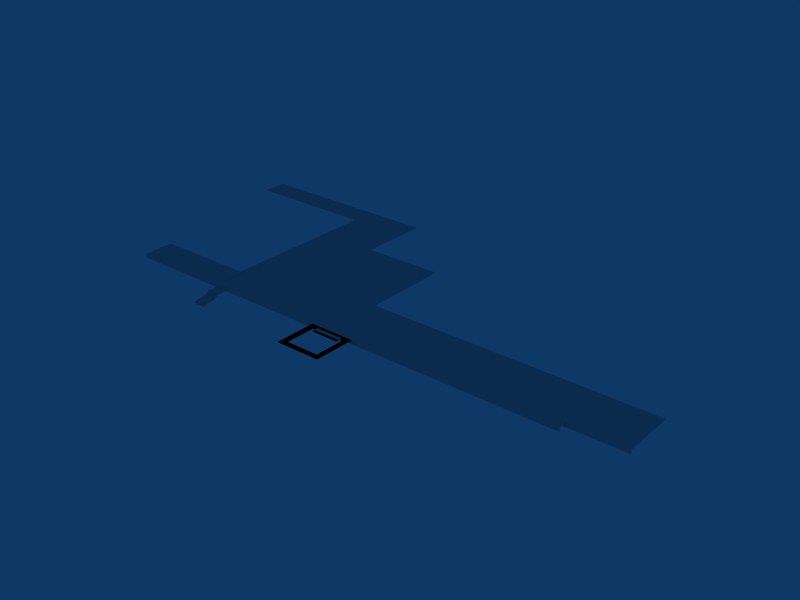# Source: Floor_B.blend  (saved by Blender 2.49.2; exported with 4.5.12 LTS)
import bpy
from mathutils import Matrix  # noqa: F401  (used for matrix-valued properties, if any)

bpy.ops.wm.read_factory_settings(use_empty=True)
scene = bpy.context.scene
scene.name = 'Scene'

# ---- collections
col_collection_1 = bpy.data.collections.new('Collection 1'); scene.collection.children.link(col_collection_1)

# ---- materials (node trees are filled in below, after node groups)
mat_stone_masonry_multi1 = bpy.data.materials.new('Stone_Masonry_Multi1_')
mat_stone_masonry_multi1.alpha_threshold = 0.0
mat_stone_masonry_multi1.diffuse_color = (0.7655, 0.7655, 0.7655, 1.0)
mat_stone_masonry_multi1.specular_color = (0.165, 0.165, 0.165)
mat_stone_masonry_multi1.roughness = 0.5
mat_stone_masonry_multi1.line_color = (0.0, 0.0, 0.0, 1.0)

# ---- material node trees

# ---- world
world_world = bpy.data.worlds.new('World'); scene.world = world_world
world_world.color = (0.05656, 0.2208, 0.4)
world_world.use_sun_shadow = False
world_world.sun_shadow_jitter_overblur = 0.0
world_world.cycles.sampling_method = 'MANUAL'
world_world.cycles.sample_map_resolution = 256

# ---- meshes
me_none_stone_masonry_mu = bpy.data.meshes.new('None_Stone_Masonry_Mu')
me_none_stone_masonry_mu.from_pydata([(0.05099, 0.4164, 0.195), (0.2375, -0.02799, 0.195), (0.2375, -0.02799, 0.1955), (0.2375, -0.153, 0.195), (0.2375, -0.153, 0.1955), (0.3734, -0.153, 0.195), (0.3734, -0.153, 0.1955), (0.3734, -0.02799, 0.195), (0.3734, -0.02799, 0.1955), (0.2634, -0.03599, 0.1955), (0.2534, -0.04299, 0.1955), (0.2534, -0.137, 0.1955), (0.3574, -0.137, 0.1955), (0.3574, -0.04299, 0.1955), (0.3474, -0.03599, 0.1955), (0.3574, -0.137, 0.1929), (0.3574, -0.04299, 0.1929), (0.2534, -0.04299, 0.1929), (0.2534, -0.137, 0.1929), (0.2634, -0.04299, 0.1955), (0.2634, -0.04599, 0.1936), (0.2634, -0.05499, 0.1936), (0.3474, -0.05499, 0.1936), (0.3474, -0.04599, 0.1936), (0.3474, -0.04299, 0.1955), (-0.1249, -0.03899, 0.1905), (-0.1249, -0.03599, 0.189), (-0.1249, -0.06499, 0.1875), (-0.1249, -0.06199, 0.186), (-0.1249, -0.07699, 0.1815), (-0.1249, -0.07399, 0.18), (-0.08493, -0.07999, 0.1785), (-0.1249, -0.103, 0.1785), (-0.08493, -0.103, 0.1785), (-0.1249, -0.106, 0.177), (-0.1249, -0.103, 0.1755), (0.2634, -0.04299, 0.1929), (0.3474, -0.04299, 0.1929), (-0.08493, -0.115, 0.1725), (-0.1249, -0.115, 0.1725), (-0.08493, -0.112, 0.1725), (-0.08493, -0.106, 0.177), (-0.1249, -0.106, 0.177), (-0.08493, -0.103, 0.177), (-0.08493, -0.109, 0.1755), (-0.1249, -0.109, 0.1755), (-0.1249, -0.106, 0.1755), (-0.08493, -0.106, 0.1755), (-0.1249, -0.112, 0.1725), (-0.08493, -0.112, 0.174), (-0.1249, -0.112, 0.174), (-0.1249, -0.109, 0.174), (-0.08493, -0.109, 0.174), (-0.1249, -0.103, 0.177), (-0.08493, -0.103, 0.1785), (-0.1249, -0.103, 0.1785), (-0.08493, -0.07999, 0.1785), (-0.08493, -0.07699, 0.1815), (-0.1249, -0.07699, 0.1815), (-0.08493, -0.07399, 0.1815), (-0.1249, -0.07399, 0.1815), (-0.08493, -0.07399, 0.183), (-0.1249, -0.07399, 0.183), (-0.08493, -0.07099, 0.183), (-0.1249, -0.07999, 0.1785), (-0.08493, -0.07999, 0.18), (-0.1249, -0.07999, 0.18), (-0.1249, -0.07699, 0.18), (-0.08493, -0.07699, 0.18), (-0.08493, -0.06799, 0.186), (-0.1249, -0.06799, 0.186), (-0.08493, -0.06499, 0.186), (-0.1249, -0.07099, 0.183), (-0.08493, -0.07099, 0.1845), (-0.1249, -0.07099, 0.1845), (-0.1249, -0.06799, 0.1845), (-0.08493, -0.06799, 0.1845), (-0.1249, -0.06499, 0.186), (-0.08493, -0.06499, 0.1875), (-0.1249, -0.06499, 0.1875), (-0.08493, -0.06199, 0.1875), (-0.1249, -0.06199, 0.1875), (-0.08493, -0.06199, 0.189), (-0.1249, -0.06199, 0.189), (-0.08493, -0.03899, 0.189), (-0.1249, -0.03899, 0.189), (-0.08493, -0.03899, 0.1905), (-0.1249, -0.03899, 0.1905), (-0.08493, -0.03599, 0.1905), (-0.1249, -0.03599, 0.1905), (-0.08493, -0.03599, 0.192), (-0.1249, -0.03599, 0.192), (-0.08493, -0.03299, 0.192), (-0.1249, -0.03299, 0.192), (-0.08493, -0.03299, 0.1935), (-0.1249, -0.03299, 0.1935), (-0.1249, -0.02999, 0.1935), (-0.08493, -0.02999, 0.1935), (-0.1249, -0.115, 0.171), (-0.08493, -0.115, 0.171), (-0.08493, -0.115, 0.1725), (-0.1249, -0.115, 0.1725), (-0.08493, -0.106, 0.1755), (-0.08493, -0.106, 0.177), (-0.1249, -0.106, 0.177), (-0.08493, -0.109, 0.174), (-0.08493, -0.109, 0.1755), (-0.1249, -0.109, 0.1755), (-0.1249, -0.106, 0.1755), (-0.1249, -0.112, 0.1725), (-0.08493, -0.112, 0.1725), (-0.08493, -0.112, 0.174), (-0.1249, -0.112, 0.174), (-0.1249, -0.109, 0.174), (-0.1249, -0.103, 0.177), (-0.08493, -0.103, 0.177), (-0.08493, -0.103, 0.1785), (-0.1249, -0.103, 0.1785), (-0.08493, -0.07699, 0.18), (-0.08493, -0.07699, 0.1815), (-0.1249, -0.07699, 0.1815), (-0.1249, -0.07399, 0.1815), (-0.08493, -0.07399, 0.1815), (-0.08493, -0.07399, 0.183), (-0.1249, -0.07399, 0.183), (-0.1249, -0.07999, 0.1785), (-0.08493, -0.07999, 0.1785), (-0.08493, -0.07999, 0.18), (-0.1249, -0.07999, 0.18), (-0.1249, -0.07699, 0.18), (-0.1249, -0.06799, 0.1845), (-0.08493, -0.06799, 0.1845), (-0.08493, -0.06799, 0.186), (-0.1249, -0.06799, 0.186), (-0.1249, -0.07099, 0.183), (-0.08493, -0.07099, 0.183), (-0.08493, -0.07099, 0.1845), (-0.1249, -0.07099, 0.1845), (-0.1249, -0.06499, 0.186), (-0.08493, -0.06499, 0.186), (-0.08493, -0.06499, 0.1875), (-0.1249, -0.06499, 0.1875), (-0.1249, -0.06199, 0.1875), (-0.08493, -0.06199, 0.1875), (-0.08493, -0.06199, 0.189), (-0.1249, -0.06199, 0.189), (-0.1249, -0.03899, 0.189), (-0.08493, -0.03899, 0.189), (-0.08493, -0.03899, 0.1905), (-0.1249, -0.03899, 0.1905), (-0.1249, -0.03599, 0.1905), (-0.08493, -0.03599, 0.1905), (-0.08493, -0.03599, 0.192), (-0.1249, -0.03599, 0.192), (-0.1249, -0.03299, 0.192), (-0.08493, -0.03299, 0.192), (-0.08493, -0.03299, 0.1935), (-0.1249, -0.03299, 0.1935), (-0.1249, -0.07999, 0.177), (-0.1249, -0.103, 0.1785), (-0.1249, -0.07399, 0.18), (-0.1249, -0.07699, 0.1815), (-0.1249, -0.03899, 0.1875), (-0.1249, -0.06199, 0.189), (0.3474, -0.04599, 0.1943), (0.2634, -0.04599, 0.1943), (0.3474, -0.04299, 0.1943), (0.2634, -0.04299, 0.1943), (0.2634, -0.03599, 0.1943), (0.3474, -0.03599, 0.1943), (0.3474, -0.04599, 0.1936), (0.3474, -0.05499, 0.1936), (0.2634, -0.05499, 0.1936), (0.2634, -0.04599, 0.1936), (0.3474, -0.04299, 0.1955), (0.2634, -0.04299, 0.1955), (0.3474, -0.03599, 0.1955), (0.3574, -0.04299, 0.1955), (0.3574, -0.137, 0.1955), (0.2534, -0.137, 0.1955), (0.2534, -0.04299, 0.1955), (0.2634, -0.03599, 0.1955), (0.3734, -0.02799, 0.1955), (0.3734, -0.153, 0.1955), (0.2375, -0.153, 0.1955), (0.2375, -0.02799, 0.1955), (0.2534, -0.137, 0.1929), (0.2534, -0.04299, 0.1929), (0.3574, -0.04299, 0.1929), (0.3574, -0.137, 0.1929), (0.3574, -0.04299, 0.1955), (0.3574, -0.137, 0.1955), (0.2534, -0.137, 0.1955), (0.2534, -0.04299, 0.1955), (0.3734, -0.02799, 0.1955), (0.3734, -0.02799, 0.195), (0.3734, -0.153, 0.1955), (0.3734, -0.153, 0.195), (0.2375, -0.153, 0.1955), (0.2375, -0.153, 0.195), (0.2375, -0.02799, 0.1955), (0.2375, -0.02799, 0.195), (0.3474, -0.04299, 0.1929), (0.2634, -0.04299, 0.1929), (0.3474, -0.04299, 0.1955), (0.2634, -0.04299, 0.1955), (0.2534, -0.04299, 0.1929), (0.3574, -0.04299, 0.1929), (0.3574, -0.04299, 0.1955), (0.2534, -0.04299, 0.1955), (0.3734, -0.153, 0.1955), (0.3734, -0.153, 0.195), (0.2375, -0.153, 0.1955), (0.2375, -0.153, 0.195), (0.04321, -0.0005, 0.1955), (0.9898, 0.0001756, 0.1955), (0.9904, -0.02799, 0.1955), (0.9603, -0.02799, 0.1955), (0.3734, -0.02799, 0.1955), (0.2375, -0.02799, 0.1955), (-0.4352, -0.02799, 0.1955), (-0.4127, -0.0005, 0.1955), (-0.4352, -0.0004956, 0.1955), (-0.1233, -0.0005, 0.1955), (-0.4386, -0.0005, 0.1955), (-0.4386, 0.06649, 0.1955), (-0.4386, 0.06649, 0.195), (-0.1233, 0.06649, 0.1955), (-0.4306, 0.06649, 0.1955), (1.153, -0.001109, 0.195), (1.153, 0.007998, 0.19), (1.153, 0.154, 0.195), (1.153, 0.154, 0.19), (0.2949, 0.154, 0.195), (-0.5328, 0.5534, 0.195), (-0.5328, 0.6303, 0.195), (0.05099, 0.6303, 0.195), (0.2949, 0.4164, 0.195), (0.05099, 0.4164, 0.195), (-0.1356, 0.5534, 0.195), (-0.1356, -0.001109, 0.195), (-0.4352, -0.02799, 0.1955), (0.9904, -0.02799, 0.1955), (-0.4352, -0.02799, 0.1839), (0.9904, -0.02799, 0.1839), (-0.4386, -0.0005, 0.1955), (-0.1233, -0.0005, 0.1955), (-0.1233, -0.0005, 0.1912), (-0.4386, -0.0005, 0.1912), (-0.1233, 0.06649, 0.1955), (-0.4386, 0.06649, 0.1955), (-0.4386, 0.06649, 0.1879), (-0.1233, 0.06649, 0.1879), (1.153, -0.001109, 0.195), (-0.1233, -0.0005, 0.1955), (1.153, -0.001109, 0.183), (-0.1233, -0.0005, 0.1835)], [(31, 33), (32, 33), (230, 232)], [(1, 3, 4, 2), (3, 5, 6, 4), (5, 7, 8, 6), (15, 12, 13, 16), (17, 10, 11, 18), (20, 21, 22, 23), (40, 48, 39, 38), (43, 53, 42, 41), (47, 46, 45, 44), (52, 51, 50, 49), (56, 64, 55, 54), (59, 60, 58, 57), (63, 72, 62, 61), (68, 67, 66, 65), (71, 77, 70, 69), (76, 75, 74, 73), (80, 81, 79, 78), (84, 85, 83, 82), (88, 89, 87, 86), (92, 93, 91, 90), (97, 96, 95, 94), (100, 101, 98, 99), (103, 104, 108, 102), (106, 107, 113, 105), (111, 112, 109, 110), (116, 117, 114, 115), (119, 120, 129, 118), (123, 124, 121, 122), (127, 128, 125, 126), (132, 133, 130, 131), (136, 137, 134, 135), (140, 141, 138, 139), (144, 145, 142, 143), (148, 149, 146, 147), (152, 153, 150, 151), (156, 157, 154, 155), (168, 167, 166, 169), (167, 165, 164, 166), (173, 172, 171, 170), (24, 37, 16, 13), (2, 9, 14, 8), (10, 17, 36, 19), (185, 181, 176, 182), (187, 193, 192, 186), (189, 191, 190, 188), (197, 195, 194, 196), (201, 199, 198, 200), (209, 206, 203, 205), (204, 202, 207, 208), (213, 211, 210, 212), (242, 241, 243, 244), (245, 248, 247, 246), (250, 249, 252, 251), (254, 256, 255, 253), (223, 227, 224), (227, 228, 224), (228, 225, 224), (215, 217, 216), (215, 218, 217), (219, 222, 220), (222, 219, 221), (221, 219, 214), (218, 215, 214, 219), (229, 231, 240), (231, 233, 240), (233, 237, 240), (237, 238, 240), (238, 239, 240), (238, 236, 239), (239, 236, 234), (236, 235, 234), (182, 176, 174, 177), (185, 180, 175, 181), (180, 185, 184, 179), (184, 183, 178, 179), (178, 183, 182, 177), (12, 6, 8, 13), (4, 6, 12, 11), (10, 2, 4, 11), (2, 10, 19, 9), (8, 14, 24, 13)])
me_none_stone_masonry_mu.polygons.foreach_set('use_smooth', [1, 1, 1, 1, 1, 1, 1, 1, 1, 1, 1, 1, 1, 1, 1, 1, 1, 1, 1, 1, 1, 1, 1, 1, 1, 1, 1, 1, 1, 1, 1, 1, 1, 1, 1, 1, 1, 1, 1, 1, 1, 1, 1, 1, 1, 1, 1, 1, 1, 1, 0, 0, 0, 0, 1, 1, 1, 1, 1, 1, 1, 1, 1, 1, 1, 1, 1, 1, 1, 1, 1, 1, 1, 1, 1, 1, 1, 1, 1, 1, 1])
_uv = me_none_stone_masonry_mu.uv_layers.new(name='UVTex')
_uv.uv.foreach_set('vector', [-3.174, 3.824, -0.05, 3.824, -0.05, 3.838, -3.174, 3.838, 20.36, 3.824, 23.76, 3.824, 23.76, 3.838, 20.36, 3.838, 0.05, 3.824, 3.174, 3.824, 3.174, 3.838, 0.05, 3.838, -0.4499, 3.762, -0.4499, 3.838, -2.799, 3.838, -2.799, 3.762, 2.799, 3.762, 2.799, 3.838, 0.4499, 3.838, 0.4499, 3.762, 21.01, 3.205, 21.01, 2.94, 23.11, 2.94, 23.11, 3.205, 1.25, 0.08823, 0.25, 0.08823, 0.25, 0.0, 1.25, 0.0, 1.25, 0.08823, 0.25, 0.08823, 0.25, 0.0, 1.25, 0.0, 1.25, 0.08823, 0.25, 0.08823, 0.25, 0.0, 1.25, 0.0, 1.25, 0.08823, 0.25, 0.08823, 0.25, 0.0, 1.25, 0.0, 1.25, 0.08823, 0.25, 0.08823, 0.25, -0.5882, 1.25, -0.5882, 1.25, 0.08823, 0.25, 0.08823, 0.25, 0.0, 1.25, 0.0, 1.25, 0.08823, 0.25, 0.08823, 0.25, 0.0, 1.25, 0.0, 1.25, 0.08823, 0.25, 0.08823, 0.25, 0.0, 1.25, 0.0, 1.25, 0.08823, 0.25, 0.08823, 0.25, 0.0, 1.25, 0.0, 1.25, 0.08823, 0.25, 0.08823, 0.25, 0.0, 1.25, 0.0, 1.25, 0.08823, 0.25, 0.08823, 0.25, 0.0, 1.25, 0.0, 1.25, 0.08823, 0.25, 0.08823, 0.25, -0.5882, 1.25, -0.5882, 1.25, 0.08823, 0.25, 0.08823, 0.25, 0.0, 1.25, 0.0, 1.25, 0.08823, 0.25, 0.08823, 0.25, 0.0, 1.25, 0.0, 1.25, 0.08823, 0.25, 0.08823, 0.25, 0.0, 1.25, 0.0, 1.25, 0.0, 0.25, 0.0, 0.25, -0.04412, 1.25, -0.04412, 1.25, 0.0, 0.25, 0.0, 0.25, -0.04412, 1.25, -0.04412, 1.25, 0.0, 0.25, 0.0, 0.25, -0.04412, 1.25, -0.04412, 1.25, 0.0, 0.25, 0.0, 0.25, -0.04412, 1.25, -0.04412, 1.25, 0.0, 0.25, 0.0, 0.25, -0.04412, 1.25, -0.04412, 1.25, 0.0, 0.25, 0.0, 0.25, -0.04412, 1.25, -0.04412, 1.25, 0.0, 0.25, 0.0, 0.25, -0.04412, 1.25, -0.04412, 1.25, 0.0, 0.25, 0.0, 0.25, -0.04412, 1.25, -0.04412, 1.25, 0.0, 0.25, 0.0, 0.25, -0.04412, 1.25, -0.04412, 1.25, 0.0, 0.25, 0.0, 0.25, -0.04412, 1.25, -0.04412, 1.25, 0.0, 0.25, 0.0, 0.25, -0.04412, 1.25, -0.04412, 1.25, 0.0, 0.25, 0.0, 0.25, -0.04412, 1.25, -0.04412, 1.25, 0.0, 0.25, 0.0, 0.25, -0.04412, 1.25, -0.04412, 1.25, 0.0, 0.25, 0.0, 0.25, -0.04412, 1.25, -0.04412, 1.25, 0.0, 0.25, 0.0, 0.25, -0.04412, 1.25, -0.04412, 21.01, 3.499, 21.01, 3.293, 23.11, 3.293, 23.11, 3.499, 21.01, 3.293, 21.01, 3.205, 23.11, 3.205, 23.11, 3.293, 21.01, 3.205, 21.01, 2.94, 23.11, 2.94, 23.11, 3.205, 23.11, 3.838, 23.11, 3.803, 23.36, 3.762, 23.36, 3.838, 20.36, 3.734, 21.01, 3.499, 23.11, 3.499, 23.76, 3.734, 20.76, 3.838, 20.76, 3.762, 21.01, 3.803, 21.01, 3.838, 20.36, 3.734, 21.01, 3.499, 23.11, 3.499, 23.76, 3.734, 2.799, 3.762, 2.799, 3.838, 0.4499, 3.838, 0.4499, 3.762, -0.4499, 3.762, -0.4499, 3.838, -2.799, 3.838, -2.799, 3.762, 0.05, 3.824, 3.174, 3.824, 3.174, 3.838, 0.05, 3.838, -3.174, 3.824, -0.05, 3.824, -0.05, 3.838, -3.174, 3.838, 20.76, 3.838, 20.76, 3.762, 21.01, 3.803, 21.01, 3.838, 23.11, 3.838, 23.11, 3.803, 23.36, 3.762, 23.36, 3.838, 20.36, 3.824, 23.76, 3.824, 23.76, 3.838, 20.36, 3.838, 29.82, 0.4976, -29.09, 0.4976, -29.09, 0.02035, 29.82, 0.02035, 0.0, 0.0, 0.0, 1.0, 1.0, 1.0, 1.0, 0.0, 0.0, 0.0, 1.0, 0.0, 1.0, 1.0, 0.0, 1.0, 0.0, 0.0, 0.0, 1.0, 1.0, 1.0, 1.0, 0.0, -11.41, 0.6867, -11.41, 2.363, -19.3, 0.6867, -11.41, 2.363, -19.1, 2.363, -19.3, 0.6867, -19.1, 2.363, -19.3, 2.363, -19.3, 0.6867, 16.44, 0.7036, 15.7, -0.00121, 16.46, -0.00121, 16.44, 0.7036, 1.017, -0.00121, 15.7, -0.00121, -2.385, -0.00121, -19.22, 0.6868, -19.22, -0.00121, -19.22, 0.6868, -2.385, -0.00121, -18.65, 0.6867, -18.65, 0.6867, -2.385, -0.00121, -7.246, 0.6867, 1.017, -0.00121, 16.44, 0.7036, -7.246, 0.6867, -2.385, -0.00121, 20.53, 0.6715, 20.53, 4.552, -11.72, 0.6715, 20.53, 4.552, -0.9468, 4.552, -11.72, 0.6715, -0.9468, 4.552, -0.9468, 11.12, -11.72, 0.6715, -0.9468, 11.12, -7.051, 11.12, -11.72, 0.6715, -7.051, 11.12, -11.72, 14.55, -11.72, 0.6715, -7.051, 11.12, -7.051, 16.47, -11.72, 14.55, -11.72, 14.55, -7.051, 16.47, -21.66, 14.55, -7.051, 16.47, -21.66, 16.47, -21.66, 14.55, 23.76, 3.734, 23.11, 3.499, 23.11, 3.293, 23.36, 3.293, 20.36, 3.734, 20.76, 3.293, 21.01, 3.293, 21.01, 3.499, 20.76, 3.293, 20.36, 3.734, 20.36, 0.05882, 20.76, 0.5293, 20.36, 0.05882, 23.76, 0.05882, 23.36, 0.5293, 20.76, 0.5293, 23.36, 0.5293, 23.76, 0.05882, 23.76, 3.734, 23.36, 3.293, 23.36, 0.5293, 23.76, 0.05882, 23.76, 3.734, 23.36, 3.293, 20.36, 0.05882, 23.76, 0.05882, 23.36, 0.5293, 20.76, 0.5293, 20.76, 3.293, 20.36, 3.734, 20.36, 0.05882, 20.76, 0.5293, 20.36, 3.734, 20.76, 3.293, 21.01, 3.293, 21.01, 3.499, 23.76, 3.734, 23.11, 3.499, 23.11, 3.293, 23.36, 3.293])
me_none_stone_masonry_mu.materials.append(mat_stone_masonry_multi1)
me_none_stone_masonry_mu.use_remesh_preserve_volume = False
me_none_stone_masonry_mu.use_remesh_preserve_attributes = False
me_none_stone_masonry_mu.use_mirror_vertex_groups = False
me_none_stone_masonry_mu.update()

# ---- objects
ob_floor = bpy.data.objects.new('Floor', me_none_stone_masonry_mu)

# ---- transforms, parenting, visibility, modifiers, constraints
ob_floor.location = (0.0, 0.0, 0.0)
ob_floor.scale = (13.09, 13.09, 13.09)
ob_floor.lock_rotations_4d = False
ob_floor.empty_display_type = 'ARROWS'
ob_floor.lineart.crease_threshold = 0.0
_vg = ob_floor.vertex_groups.new(name='Old')

# ---- collection membership
col_collection_1.objects.link(ob_floor)

# ---- scene / render settings (as saved in the file)
scene.frame_start = 1; scene.frame_end = 250; scene.frame_set(1)
scene.render.engine = 'BLENDER_EEVEE_NEXT'
scene.render.image_settings.file_format = 'JPEG'
scene.render.image_settings.color_mode = 'RGB'
scene.render.image_settings.compression = 90
scene.render.resolution_x = 800
scene.render.resolution_y = 600
scene.render.pixel_aspect_x = 100.0
scene.render.pixel_aspect_y = 100.0
scene.render.fps = 25
scene.render.dither_intensity = 0.0
scene.render.use_compositing = False
scene.render.use_sequencer = False
scene.render.bake_margin = 2
scene.render.bake_bias = 0.0
scene.render.use_stamp_time = False
scene.render.use_stamp_date = False
scene.render.use_stamp_frame = False
scene.render.use_stamp_camera = False
scene.render.use_stamp_scene = False
scene.render.use_stamp_filename = False
scene.render.use_stamp_render_time = False
scene.render.stamp_font_size = 0
scene.cycles.use_denoising = False
scene.cycles.samples = 10
scene.cycles.sampling_pattern = 'TABULATED_SOBOL'
scene.cycles.light_sampling_threshold = 0.0
scene.cycles.use_adaptive_sampling = False
scene.cycles.use_light_tree = False
scene.cycles.blur_glossy = 0.0
scene.cycles.volume_bounces = 1
scene.cycles.pixel_filter_type = 'GAUSSIAN'
scene.cycles.sample_clamp_indirect = 0.0
scene.view_settings.view_transform = 'Raw'
bpy.context.view_layer.update()

# ---- added for rendering (the .blend has no active camera): camera
cam_auto = bpy.data.cameras.new('AutoCamera')
cam_auto.lens = 50.0
cam_auto.sensor_width = 36.0
cam_auto.clip_end = 1000.0
ob_auto_camera = bpy.data.objects.new('AutoCamera', cam_auto)
scene.collection.objects.link(ob_auto_camera)
ob_auto_camera.location = (26.583, -23.9016, 20.4172)
ob_auto_camera.rotation_euler = (1.09748, -7.21219e-08, 0.694738)
scene.camera = ob_auto_camera
bpy.context.view_layer.update()
